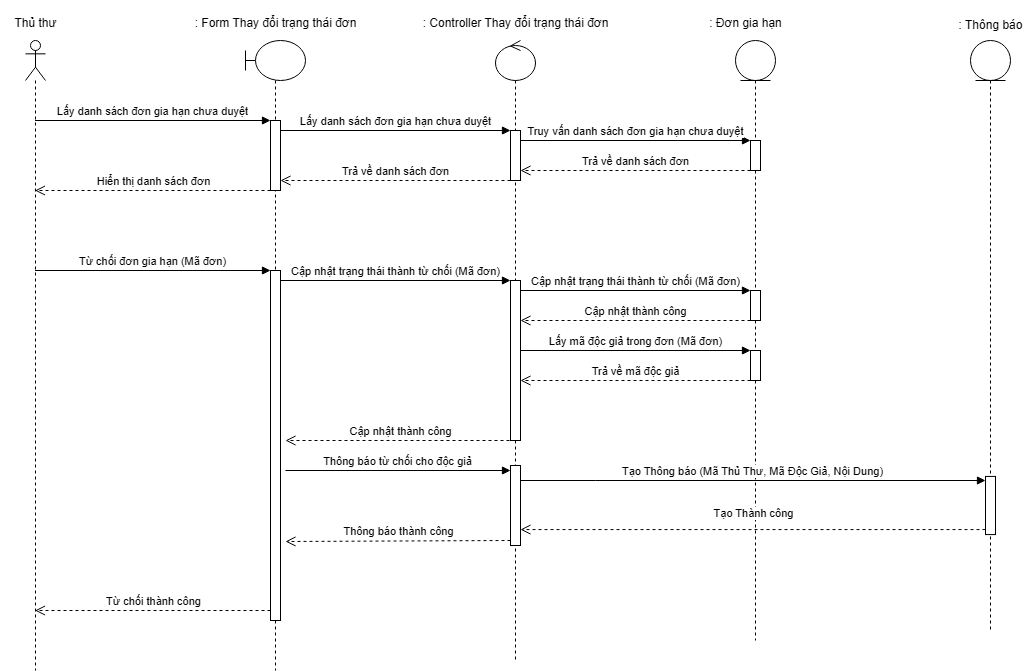

The diagram above was exported from draw.io. Its source (the exported page's mxGraphModel, read from the mxfile embedded in the PNG):
<mxGraphModel dx="1300" dy="485" grid="1" gridSize="10" guides="1" tooltips="1" connect="1" arrows="1" fold="1" page="1" pageScale="1" pageWidth="827" pageHeight="1169" math="0" shadow="0">
  <root>
    <mxCell id="0" />
    <mxCell id="1" parent="0" />
    <mxCell id="waSYfYmHB2tKPPdcjd9M-1" value="" style="shape=umlLifeline;perimeter=lifelinePerimeter;whiteSpace=wrap;html=1;container=1;dropTarget=0;collapsible=0;recursiveResize=0;outlineConnect=0;portConstraint=eastwest;newEdgeStyle={&quot;curved&quot;:0,&quot;rounded&quot;:0};participant=umlActor;" parent="1" vertex="1">
      <mxGeometry x="70" y="160" width="20" height="630" as="geometry" />
    </mxCell>
    <mxCell id="waSYfYmHB2tKPPdcjd9M-2" value="" style="shape=umlLifeline;perimeter=lifelinePerimeter;whiteSpace=wrap;html=1;container=1;dropTarget=0;collapsible=0;recursiveResize=0;outlineConnect=0;portConstraint=eastwest;newEdgeStyle={&quot;curved&quot;:0,&quot;rounded&quot;:0};participant=umlBoundary;" parent="1" vertex="1">
      <mxGeometry x="290" y="160" width="60" height="630" as="geometry" />
    </mxCell>
    <mxCell id="waSYfYmHB2tKPPdcjd9M-5" value="" style="html=1;points=[[0,0,0,0,5],[0,1,0,0,-5],[1,0,0,0,5],[1,1,0,0,-5]];perimeter=orthogonalPerimeter;outlineConnect=0;targetShapes=umlLifeline;portConstraint=eastwest;newEdgeStyle={&quot;curved&quot;:0,&quot;rounded&quot;:0};" parent="waSYfYmHB2tKPPdcjd9M-2" vertex="1">
      <mxGeometry x="25" y="80" width="10" height="70" as="geometry" />
    </mxCell>
    <mxCell id="waSYfYmHB2tKPPdcjd9M-14" value="" style="html=1;points=[[0,0,0,0,5],[0,1,0,0,-5],[1,0,0,0,5],[1,1,0,0,-5]];perimeter=orthogonalPerimeter;outlineConnect=0;targetShapes=umlLifeline;portConstraint=eastwest;newEdgeStyle={&quot;curved&quot;:0,&quot;rounded&quot;:0};" parent="waSYfYmHB2tKPPdcjd9M-2" vertex="1">
      <mxGeometry x="25" y="230" width="10" height="350" as="geometry" />
    </mxCell>
    <mxCell id="waSYfYmHB2tKPPdcjd9M-3" value="" style="shape=umlLifeline;perimeter=lifelinePerimeter;whiteSpace=wrap;html=1;container=1;dropTarget=0;collapsible=0;recursiveResize=0;outlineConnect=0;portConstraint=eastwest;newEdgeStyle={&quot;curved&quot;:0,&quot;rounded&quot;:0};participant=umlControl;" parent="1" vertex="1">
      <mxGeometry x="540" y="160" width="40" height="620" as="geometry" />
    </mxCell>
    <mxCell id="waSYfYmHB2tKPPdcjd9M-8" value="" style="html=1;points=[[0,0,0,0,5],[0,1,0,0,-5],[1,0,0,0,5],[1,1,0,0,-5]];perimeter=orthogonalPerimeter;outlineConnect=0;targetShapes=umlLifeline;portConstraint=eastwest;newEdgeStyle={&quot;curved&quot;:0,&quot;rounded&quot;:0};" parent="waSYfYmHB2tKPPdcjd9M-3" vertex="1">
      <mxGeometry x="15" y="90" width="10" height="50" as="geometry" />
    </mxCell>
    <mxCell id="waSYfYmHB2tKPPdcjd9M-17" value="" style="html=1;points=[[0,0,0,0,5],[0,1,0,0,-5],[1,0,0,0,5],[1,1,0,0,-5]];perimeter=orthogonalPerimeter;outlineConnect=0;targetShapes=umlLifeline;portConstraint=eastwest;newEdgeStyle={&quot;curved&quot;:0,&quot;rounded&quot;:0};" parent="waSYfYmHB2tKPPdcjd9M-3" vertex="1">
      <mxGeometry x="15" y="240" width="10" height="160" as="geometry" />
    </mxCell>
    <mxCell id="W3lm4nLrOhbSpSgvgHT0-1" value="" style="html=1;points=[[0,0,0,0,5],[0,1,0,0,-5],[1,0,0,0,5],[1,1,0,0,-5]];perimeter=orthogonalPerimeter;outlineConnect=0;targetShapes=umlLifeline;portConstraint=eastwest;newEdgeStyle={&quot;curved&quot;:0,&quot;rounded&quot;:0};" vertex="1" parent="waSYfYmHB2tKPPdcjd9M-3">
      <mxGeometry x="15" y="425" width="10" height="80" as="geometry" />
    </mxCell>
    <mxCell id="waSYfYmHB2tKPPdcjd9M-4" value="" style="shape=umlLifeline;perimeter=lifelinePerimeter;whiteSpace=wrap;html=1;container=1;dropTarget=0;collapsible=0;recursiveResize=0;outlineConnect=0;portConstraint=eastwest;newEdgeStyle={&quot;curved&quot;:0,&quot;rounded&quot;:0};participant=umlEntity;" parent="1" vertex="1">
      <mxGeometry x="780" y="160" width="40" height="600" as="geometry" />
    </mxCell>
    <mxCell id="waSYfYmHB2tKPPdcjd9M-11" value="" style="html=1;points=[[0,0,0,0,5],[0,1,0,0,-5],[1,0,0,0,5],[1,1,0,0,-5]];perimeter=orthogonalPerimeter;outlineConnect=0;targetShapes=umlLifeline;portConstraint=eastwest;newEdgeStyle={&quot;curved&quot;:0,&quot;rounded&quot;:0};" parent="waSYfYmHB2tKPPdcjd9M-4" vertex="1">
      <mxGeometry x="15" y="100" width="10" height="30" as="geometry" />
    </mxCell>
    <mxCell id="waSYfYmHB2tKPPdcjd9M-20" value="" style="html=1;points=[[0,0,0,0,5],[0,1,0,0,-5],[1,0,0,0,5],[1,1,0,0,-5]];perimeter=orthogonalPerimeter;outlineConnect=0;targetShapes=umlLifeline;portConstraint=eastwest;newEdgeStyle={&quot;curved&quot;:0,&quot;rounded&quot;:0};" parent="waSYfYmHB2tKPPdcjd9M-4" vertex="1">
      <mxGeometry x="15" y="250" width="10" height="30" as="geometry" />
    </mxCell>
    <mxCell id="VpzxpiQnsNNuUCnN5ovM-8" value="" style="html=1;points=[[0,0,0,0,5],[0,1,0,0,-5],[1,0,0,0,5],[1,1,0,0,-5]];perimeter=orthogonalPerimeter;outlineConnect=0;targetShapes=umlLifeline;portConstraint=eastwest;newEdgeStyle={&quot;curved&quot;:0,&quot;rounded&quot;:0};" parent="waSYfYmHB2tKPPdcjd9M-4" vertex="1">
      <mxGeometry x="15" y="310" width="10" height="30" as="geometry" />
    </mxCell>
    <mxCell id="VpzxpiQnsNNuUCnN5ovM-9" value="Lấy mã độc giả trong đơn (Mã đơn)" style="html=1;verticalAlign=bottom;endArrow=block;curved=0;rounded=0;entryX=0;entryY=0;entryDx=0;entryDy=5;" parent="waSYfYmHB2tKPPdcjd9M-4" edge="1">
      <mxGeometry relative="1" as="geometry">
        <mxPoint x="-215" y="310" as="sourcePoint" />
        <mxPoint x="15" y="310" as="targetPoint" />
      </mxGeometry>
    </mxCell>
    <mxCell id="VpzxpiQnsNNuUCnN5ovM-10" value="Trả về mã độc giả" style="html=1;verticalAlign=bottom;endArrow=open;dashed=1;endSize=8;curved=0;rounded=0;exitX=0;exitY=1;exitDx=0;exitDy=-5;" parent="waSYfYmHB2tKPPdcjd9M-4" edge="1">
      <mxGeometry relative="1" as="geometry">
        <mxPoint x="-215" y="340" as="targetPoint" />
        <mxPoint x="15" y="340" as="sourcePoint" />
      </mxGeometry>
    </mxCell>
    <mxCell id="waSYfYmHB2tKPPdcjd9M-6" value="Lấy danh sách đơn gia hạn chưa duyệt" style="html=1;verticalAlign=bottom;endArrow=block;curved=0;rounded=0;entryX=0;entryY=0;entryDx=0;entryDy=5;" parent="1" edge="1">
      <mxGeometry x="0.0021" relative="1" as="geometry">
        <mxPoint x="79.5" y="240" as="sourcePoint" />
        <mxPoint x="315" y="240" as="targetPoint" />
        <mxPoint as="offset" />
      </mxGeometry>
    </mxCell>
    <mxCell id="waSYfYmHB2tKPPdcjd9M-7" value="Hiển thị danh sách đơn" style="html=1;verticalAlign=bottom;endArrow=open;dashed=1;endSize=8;curved=0;rounded=0;exitX=0;exitY=1;exitDx=0;exitDy=-5;" parent="1" edge="1">
      <mxGeometry relative="1" as="geometry">
        <mxPoint x="79.5" y="310" as="targetPoint" />
        <mxPoint x="315" y="310" as="sourcePoint" />
      </mxGeometry>
    </mxCell>
    <mxCell id="waSYfYmHB2tKPPdcjd9M-9" value="Lấy danh sách đơn gia hạn chưa duyệt" style="html=1;verticalAlign=bottom;endArrow=block;curved=0;rounded=0;entryX=0;entryY=0;entryDx=0;entryDy=5;" parent="1" edge="1">
      <mxGeometry relative="1" as="geometry">
        <mxPoint x="325" y="250" as="sourcePoint" />
        <mxPoint x="555" y="250" as="targetPoint" />
      </mxGeometry>
    </mxCell>
    <mxCell id="waSYfYmHB2tKPPdcjd9M-10" value="Trả về danh sách đơn" style="html=1;verticalAlign=bottom;endArrow=open;dashed=1;endSize=8;curved=0;rounded=0;exitX=0;exitY=1;exitDx=0;exitDy=-5;" parent="1" edge="1">
      <mxGeometry relative="1" as="geometry">
        <mxPoint x="325" y="300" as="targetPoint" />
        <mxPoint x="555" y="300" as="sourcePoint" />
      </mxGeometry>
    </mxCell>
    <mxCell id="waSYfYmHB2tKPPdcjd9M-12" value="Truy vấn danh sách đơn gia hạn chưa duyệt" style="html=1;verticalAlign=bottom;endArrow=block;curved=0;rounded=0;entryX=0;entryY=0;entryDx=0;entryDy=5;" parent="1" edge="1">
      <mxGeometry relative="1" as="geometry">
        <mxPoint x="565" y="260" as="sourcePoint" />
        <mxPoint x="795" y="260" as="targetPoint" />
      </mxGeometry>
    </mxCell>
    <mxCell id="waSYfYmHB2tKPPdcjd9M-13" value="Trả về danh sách đơn" style="html=1;verticalAlign=bottom;endArrow=open;dashed=1;endSize=8;curved=0;rounded=0;exitX=0;exitY=1;exitDx=0;exitDy=-5;" parent="1" edge="1">
      <mxGeometry relative="1" as="geometry">
        <mxPoint x="565" y="290" as="targetPoint" />
        <mxPoint x="795" y="290" as="sourcePoint" />
      </mxGeometry>
    </mxCell>
    <mxCell id="waSYfYmHB2tKPPdcjd9M-15" value="Từ chối đơn gia hạn (Mã đơn)" style="html=1;verticalAlign=bottom;endArrow=block;curved=0;rounded=0;entryX=0;entryY=0;entryDx=0;entryDy=5;" parent="1" edge="1">
      <mxGeometry relative="1" as="geometry">
        <mxPoint x="79.5" y="390" as="sourcePoint" />
        <mxPoint x="315" y="390" as="targetPoint" />
      </mxGeometry>
    </mxCell>
    <mxCell id="waSYfYmHB2tKPPdcjd9M-16" value="Từ chối thành công" style="html=1;verticalAlign=bottom;endArrow=open;dashed=1;endSize=8;curved=0;rounded=0;exitX=0;exitY=1;exitDx=0;exitDy=-5;" parent="1" edge="1">
      <mxGeometry relative="1" as="geometry">
        <mxPoint x="79.5" y="730" as="targetPoint" />
        <mxPoint x="315" y="730" as="sourcePoint" />
      </mxGeometry>
    </mxCell>
    <mxCell id="waSYfYmHB2tKPPdcjd9M-18" value="Cập nhật trạng thái thành từ chối (Mã đơn)" style="html=1;verticalAlign=bottom;endArrow=block;curved=0;rounded=0;entryX=0;entryY=0;entryDx=0;entryDy=5;" parent="1" edge="1">
      <mxGeometry relative="1" as="geometry">
        <mxPoint x="325" y="400" as="sourcePoint" />
        <mxPoint x="555" y="400" as="targetPoint" />
      </mxGeometry>
    </mxCell>
    <mxCell id="waSYfYmHB2tKPPdcjd9M-19" value="Cập nhật thành công" style="html=1;verticalAlign=bottom;endArrow=open;dashed=1;endSize=8;curved=0;rounded=0;exitX=0;exitY=1;exitDx=0;exitDy=-5;" parent="1" edge="1">
      <mxGeometry relative="1" as="geometry">
        <mxPoint x="330" y="560" as="targetPoint" />
        <mxPoint x="560" y="560" as="sourcePoint" />
      </mxGeometry>
    </mxCell>
    <mxCell id="waSYfYmHB2tKPPdcjd9M-21" value="Cập nhật trạng thái thành từ chối (Mã đơn)" style="html=1;verticalAlign=bottom;endArrow=block;curved=0;rounded=0;entryX=0;entryY=0;entryDx=0;entryDy=5;" parent="1" edge="1">
      <mxGeometry relative="1" as="geometry">
        <mxPoint x="565" y="410" as="sourcePoint" />
        <mxPoint x="795" y="410" as="targetPoint" />
      </mxGeometry>
    </mxCell>
    <mxCell id="waSYfYmHB2tKPPdcjd9M-22" value="Cập nhật thành công" style="html=1;verticalAlign=bottom;endArrow=open;dashed=1;endSize=8;curved=0;rounded=0;" parent="1" edge="1">
      <mxGeometry relative="1" as="geometry">
        <mxPoint x="565" y="440" as="targetPoint" />
        <mxPoint x="795" y="440" as="sourcePoint" />
      </mxGeometry>
    </mxCell>
    <mxCell id="IuAJWDyxukK-N-eo03d--1" value="Thủ thư" style="text;html=1;align=center;verticalAlign=middle;resizable=0;points=[];autosize=1;strokeColor=none;fillColor=none;" parent="1" vertex="1">
      <mxGeometry x="45" y="128" width="70" height="30" as="geometry" />
    </mxCell>
    <mxCell id="IuAJWDyxukK-N-eo03d--2" value=": Form Thay đổi trạng thái đơn" style="text;html=1;align=center;verticalAlign=middle;resizable=0;points=[];autosize=1;strokeColor=none;fillColor=none;" parent="1" vertex="1">
      <mxGeometry x="225" y="128" width="190" height="30" as="geometry" />
    </mxCell>
    <mxCell id="IuAJWDyxukK-N-eo03d--3" value=": Controller Thay đổi trạng thái đơn" style="text;html=1;align=center;verticalAlign=middle;resizable=0;points=[];autosize=1;strokeColor=none;fillColor=none;" parent="1" vertex="1">
      <mxGeometry x="455" y="128" width="210" height="30" as="geometry" />
    </mxCell>
    <mxCell id="IuAJWDyxukK-N-eo03d--4" value=": Đơn gia hạn" style="text;html=1;align=center;verticalAlign=middle;resizable=0;points=[];autosize=1;strokeColor=none;fillColor=none;" parent="1" vertex="1">
      <mxGeometry x="740" y="128" width="100" height="30" as="geometry" />
    </mxCell>
    <mxCell id="W3lm4nLrOhbSpSgvgHT0-2" value="" style="group" vertex="1" connectable="0" parent="1">
      <mxGeometry x="1000" y="120" width="80" height="630" as="geometry" />
    </mxCell>
    <mxCell id="W3lm4nLrOhbSpSgvgHT0-3" value="" style="shape=umlLifeline;perimeter=lifelinePerimeter;whiteSpace=wrap;html=1;container=1;dropTarget=0;collapsible=0;recursiveResize=0;outlineConnect=0;portConstraint=eastwest;newEdgeStyle={&quot;curved&quot;:0,&quot;rounded&quot;:0};participant=umlEntity;" vertex="1" parent="W3lm4nLrOhbSpSgvgHT0-2">
      <mxGeometry x="15" y="40" width="40" height="590" as="geometry" />
    </mxCell>
    <mxCell id="W3lm4nLrOhbSpSgvgHT0-5" value=": Thông báo" style="text;html=1;align=center;verticalAlign=middle;resizable=0;points=[];autosize=1;strokeColor=none;fillColor=none;" vertex="1" parent="W3lm4nLrOhbSpSgvgHT0-2">
      <mxGeometry x="-10" y="10" width="90" height="30" as="geometry" />
    </mxCell>
    <mxCell id="W3lm4nLrOhbSpSgvgHT0-4" value="" style="html=1;points=[[0,0,0,0,5],[0,1,0,0,-5],[1,0,0,0,5],[1,1,0,0,-5]];perimeter=orthogonalPerimeter;outlineConnect=0;targetShapes=umlLifeline;portConstraint=eastwest;newEdgeStyle={&quot;curved&quot;:0,&quot;rounded&quot;:0};" vertex="1" parent="W3lm4nLrOhbSpSgvgHT0-2">
      <mxGeometry x="30" y="475.93" width="10" height="58.14" as="geometry" />
    </mxCell>
    <mxCell id="W3lm4nLrOhbSpSgvgHT0-6" value="Tạo Thông báo (Mã Thủ Thư, Mã Độc Giả, Nội Dung)" style="html=1;verticalAlign=bottom;endArrow=block;curved=0;rounded=0;" edge="1" parent="1">
      <mxGeometry relative="1" as="geometry">
        <mxPoint x="565.25" y="599.9999999999999" as="sourcePoint" />
        <mxPoint x="1030" y="600" as="targetPoint" />
        <Array as="points">
          <mxPoint x="640.25" y="600" />
        </Array>
      </mxGeometry>
    </mxCell>
    <mxCell id="W3lm4nLrOhbSpSgvgHT0-7" value="Tạo Thành công" style="html=1;verticalAlign=bottom;endArrow=open;dashed=1;endSize=8;curved=0;rounded=0;exitX=0;exitY=1;exitDx=0;exitDy=-5;" edge="1" parent="1" source="W3lm4nLrOhbSpSgvgHT0-4" target="W3lm4nLrOhbSpSgvgHT0-1">
      <mxGeometry y="-7" relative="1" as="geometry">
        <mxPoint x="640" y="647" as="targetPoint" />
        <mxPoint as="offset" />
      </mxGeometry>
    </mxCell>
    <mxCell id="W3lm4nLrOhbSpSgvgHT0-8" value="Thông báo thành công" style="html=1;verticalAlign=bottom;endArrow=open;dashed=1;endSize=8;curved=0;rounded=0;exitX=0;exitY=1;exitDx=0;exitDy=-5;" edge="1" parent="1" source="W3lm4nLrOhbSpSgvgHT0-1">
      <mxGeometry relative="1" as="geometry">
        <mxPoint x="330" y="661" as="targetPoint" />
      </mxGeometry>
    </mxCell>
    <mxCell id="W3lm4nLrOhbSpSgvgHT0-9" value="Thông báo từ chối cho độc giả" style="html=1;verticalAlign=bottom;endArrow=block;curved=0;rounded=0;entryX=0;entryY=0;entryDx=0;entryDy=5;" edge="1" parent="1" target="W3lm4nLrOhbSpSgvgHT0-1">
      <mxGeometry relative="1" as="geometry">
        <mxPoint x="330" y="590" as="sourcePoint" />
      </mxGeometry>
    </mxCell>
  </root>
</mxGraphModel>